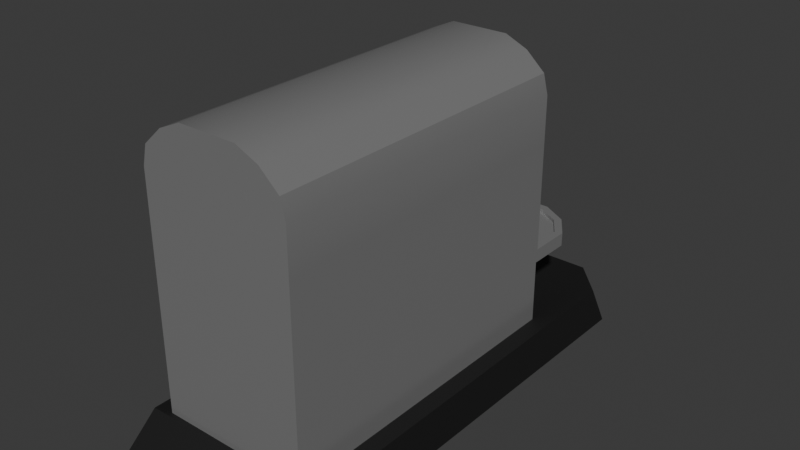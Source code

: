 # Source: CoffeeMachine.blend  (saved by Blender 4.4.30; exported with 4.5.12 LTS)
import bpy
from mathutils import Matrix  # noqa: F401  (used for matrix-valued properties, if any)

bpy.ops.wm.read_factory_settings(use_empty=True)
scene = bpy.context.scene
scene.name = 'Scene'

# ---- collections
col_collection = bpy.data.collections.new('Collection'); scene.collection.children.link(col_collection)

# ---- materials (node trees are filled in below, after node groups)
mat_material = bpy.data.materials.new('Material')
mat_material.alpha_threshold = 0.0
mat_material.roughness = 0.5
mat_material.line_color = (0.0, 0.0, 0.0, 1.0)
mat_material_001 = bpy.data.materials.new('Material.001')

# ---- node groups
ng_smooth_by_angle = bpy.data.node_groups.new('Smooth by Angle', 'GeometryNodeTree')
_s = ng_smooth_by_angle.interface.new_socket(name='Mesh', in_out='OUTPUT', socket_type='NodeSocketGeometry')
_s = ng_smooth_by_angle.interface.new_socket(name='Mesh', in_out='INPUT', socket_type='NodeSocketGeometry')
_s = ng_smooth_by_angle.interface.new_socket(name='Angle', in_out='INPUT', socket_type='NodeSocketFloat')
_s.subtype = 'ANGLE'
_s.default_value = 0.5236
_s.min_value = 0.0
_s.max_value = 3.142
_s.description = 'Maximum face angle for smooth edges'
_s = ng_smooth_by_angle.interface.new_socket(name='Ignore Sharpness', in_out='INPUT', socket_type='NodeSocketBool')
_s.force_non_field = True
ng_smooth_by_angle.description = 'Set the sharpness of mesh edges based on the angle between the neighboring faces'
ng_smooth_by_angle.is_modifier = True
_N = ng_smooth_by_angle.nodes; _L = ng_smooth_by_angle.links
n0 = _N.new('GeometryNodeSetShadeSmooth'); n0.name = 'Set Shade Smooth'; n0.location = (120, -80)
n0.domain = 'EDGE'
n1 = _N.new('GeometryNodeSetShadeSmooth'); n1.name = 'Set Shade Smooth.001'; n1.location = (300, -80)
n2 = _N.new('NodeGroupOutput'); n2.name = 'Group Output'; n2.location = (480, -80)
n3 = _N.new('GeometryNodeInputMeshEdgeAngle'); n3.name = 'Edge Angle'; n3.location = (-440, -240)
n4 = _N.new('NodeGroupInput'); n4.name = 'Group Input'; n4.location = (-80, -80)
n5 = _N.new('GeometryNodeInputEdgeSmooth'); n5.name = 'Is Edge Smooth'; n5.location = (-260, -120)
n6 = _N.new('GeometryNodeInputShadeSmooth'); n6.name = 'Is Shade Smooth'; n6.location = (-440, -397)
n7 = _N.new('FunctionNodeCompare'); n7.name = 'Compare'; n7.location = (-260, -260)
n7.operation = 'LESS_EQUAL'
n7.inputs[6].default_value = (0.0, 0.0, 0.0, 0.0)
n7.inputs[7].default_value = (0.0, 0.0, 0.0, 0.0)
n8 = _N.new('FunctionNodeBooleanMath'); n8.name = 'Boolean Math.001'; n8.location = (-80, -260)
n9 = _N.new('NodeGroupInput'); n9.name = 'Group Input.001'; n9.location = (-440, -329)
n10 = _N.new('NodeGroupInput'); n10.name = 'Group Input.002'; n10.location = (-259, -189)
n11 = _N.new('FunctionNodeBooleanMath'); n11.name = 'Boolean Math'; n11.location = (-80, -149)
n11.operation = 'OR'
n12 = _N.new('FunctionNodeBooleanMath'); n12.name = 'Boolean Math.002'; n12.location = (-260, -380)
n12.operation = 'OR'
n13 = _N.new('NodeGroupInput'); n13.name = 'Group Input.003'; n13.location = (-440, -460)
_L.new(n3.outputs[0], n7.inputs[0])
_L.new(n1.outputs[0], n2.inputs[0])
_L.new(n9.outputs[1], n7.inputs[1])
_L.new(n7.outputs[0], n8.inputs[0])
_L.new(n4.outputs[0], n0.inputs[0])
_L.new(n0.outputs[0], n1.inputs[0])
_L.new(n8.outputs[0], n0.inputs[2])
_L.new(n10.outputs[2], n11.inputs[1])
_L.new(n5.outputs[0], n11.inputs[0])
_L.new(n11.outputs[0], n0.inputs[1])
_L.new(n13.outputs[2], n12.inputs[1])
_L.new(n6.outputs[0], n12.inputs[0])
_L.new(n12.outputs[0], n8.inputs[1])
n2.is_active_output = True

# ---- material node trees
mat_material.use_nodes = True; mat_material.node_tree.nodes.clear()
_N = mat_material.node_tree.nodes; _L = mat_material.node_tree.links
n0 = _N.new('ShaderNodeOutputMaterial'); n0.name = 'Material Output'; n0.location = (300, 300)
n1 = _N.new('ShaderNodeBsdfPrincipled'); n1.name = 'Principled BSDF'; n1.location = (10, 300)
n1.inputs[0].default_value = (0.4337, 0.4337, 0.4337, 1.0)
n1.inputs[1].default_value = 0.5906
n1.inputs[2].default_value = 0.2402
n1.inputs[3].default_value = 1.45
_L.new(n1.outputs[0], n0.inputs[0])
n0.is_active_output = True
mat_material_001.use_nodes = True; mat_material_001.node_tree.nodes.clear()
_N = mat_material_001.node_tree.nodes; _L = mat_material_001.node_tree.links
n0 = _N.new('ShaderNodeBsdfPrincipled'); n0.name = 'Principled BSDF'; n0.location = (10, 300)
n0.inputs[0].default_value = (0.006686, 0.006686, 0.006686, 1.0)
n0.inputs[2].default_value = 0.6102
n1 = _N.new('ShaderNodeOutputMaterial'); n1.name = 'Material Output'; n1.location = (300, 300)
_L.new(n0.outputs[0], n1.inputs[0])
n1.is_active_output = True

# ---- world
world_world = bpy.data.worlds.new('World'); scene.world = world_world
world_world.use_nodes = True; world_world.node_tree.nodes.clear()
_N = world_world.node_tree.nodes; _L = world_world.node_tree.links
n0 = _N.new('ShaderNodeOutputWorld'); n0.name = 'World Output'; n0.location = (300, 300)
n1 = _N.new('ShaderNodeBackground'); n1.name = 'Background'; n1.location = (10, 300)
n1.inputs[0].default_value = (0.05088, 0.05088, 0.05088, 1.0)
_L.new(n1.outputs[0], n0.inputs[0])
n0.is_active_output = True
world_world.color = (0.05088, 0.05088, 0.05088)
world_world.sun_shadow_jitter_overblur = 0.0

# ---- meshes
me_cube = bpy.data.meshes.new('Cube')
me_cube.from_pydata([(0.3626, 0.9628, 0.1396), (0.3953, 1.0, 0.004136), (-0.3626, 0.9628, 0.1396), (-0.3953, 1.0, 0.004136), (0.254, 1.15, 0.004136), (-0.254, 1.15, 0.004136), (0.2329, 1.1, 0.1396), (-0.2329, 1.1, 0.1396), (-0.3953, 0.7205, 0.004136), (-0.3953, -0.7395, 0.004136), (0.2785, 0.6204, 0.1564), (0.2952, -0.6204, 0.1396), (-0.2952, -0.6204, 0.1396), (-0.2785, 0.6204, 0.1564), (0.3953, -0.7395, 0.004136), (0.3953, 0.7205, 0.004136), (0.3626, 0.7065, 0.1396), (0.3626, -0.6387, 0.1396), (-0.3626, -0.6387, 0.1396), (-0.3626, 0.7065, 0.1396), (0.2785, 0.6204, 0.3676), (0.2952, -0.6204, 0.3843), (-0.2952, -0.6204, 0.3843), (-0.2785, 0.6204, 0.3676), (0.2704, 0.6204, 0.4618), (0.2952, -0.6204, 0.437), (-0.2952, -0.6204, 0.437), (-0.2704, 0.6204, 0.4618), (0.2704, 0.6204, 1.033), (0.2952, -0.6204, 1.036), (-0.2952, -0.6204, 1.036), (-0.2704, 0.6204, 1.033), (0.2542, 0.6204, 1.098), (0.2765, -0.6204, 1.112), (-0.2765, -0.6204, 1.112), (-0.2542, 0.6204, 1.098), (0.1879, 0.6204, 1.159), (0.2016, -0.6204, 1.18), (-0.2016, -0.6204, 1.18), (-0.1879, 0.6204, 1.159), (0.1081, 0.6204, 1.194), (0.1134, -0.6204, 1.219), (-0.1134, -0.6204, 1.219), (-0.1081, 0.6204, 1.194), (-0.2952, 0.8074, 0.3843), (0.2952, 0.8074, 0.3843), (-0.2952, 0.8074, 0.437), (0.2952, 0.8074, 0.437), (-0.2307, 0.9026, 0.3843), (0.2307, 0.9026, 0.3843), (-0.2307, 0.9026, 0.437), (0.2307, 0.9026, 0.437), (-0.1276, 0.9614, 0.3843), (0.1276, 0.9614, 0.3843), (-0.1198, 0.9321, 0.437), (0.1198, 0.9321, 0.437), (-0.266, 0.6496, 0.437), (0.266, 0.6496, 0.437), (-0.2952, 0.6204, 1.036), (0.2952, 0.6204, 1.036), (-0.2765, 0.6204, 1.112), (0.2765, 0.6204, 1.112), (-0.2016, 0.6204, 1.18), (0.2016, 0.6204, 1.18), (-0.1134, 0.6204, 1.219), (0.1134, 0.6204, 1.219), (-0.2952, 0.6388, 0.437), (0.2952, 0.6388, 0.437), (-0.2952, 0.6388, 1.036), (0.2952, 0.6388, 1.036), (-0.2765, 0.6388, 1.112), (0.2765, 0.6388, 1.112), (-0.2016, 0.6388, 1.18), (0.2016, 0.6388, 1.18), (-0.1134, 0.6388, 1.219), (0.1134, 0.6388, 1.219), (-0.2704, 0.6388, 0.4618), (0.2704, 0.6388, 0.4618), (-0.2704, 0.6388, 1.033), (0.2704, 0.6388, 1.033), (-0.2542, 0.6388, 1.098), (0.2542, 0.6388, 1.098), (-0.1879, 0.6388, 1.159), (0.1879, 0.6388, 1.159), (-0.1081, 0.6388, 1.194), (0.1081, 0.6388, 1.194), (-0.2952, 0.6204, 0.1396), (0.2952, 0.6204, 0.1396), (-0.2952, 0.6204, 0.3843), (0.2952, 0.6204, 0.3843), (-0.2952, 0.6338, 0.1396), (0.2952, 0.6338, 0.1396), (-0.2952, 0.6338, 0.3843), (0.2952, 0.6338, 0.3843), (-0.2785, 0.6338, 0.1564), (0.2785, 0.6338, 0.1564), (-0.2785, 0.6338, 0.3676), (0.2785, 0.6338, 0.3676), (0.2952, -0.6204, 0.8614), (-0.2952, -0.6204, 0.8614), (-0.2952, 0.6204, 0.8614), (0.2952, 0.6204, 0.8614), (-0.2704, 0.6204, 0.8674), (0.2704, 0.6204, 0.8674), (-0.2952, 0.6388, 0.8614), (0.2952, 0.6388, 0.8614), (-0.2704, 0.6388, 0.8674), (0.2704, 0.6388, 0.8674), (-0.2952, 0.6204, 0.437), (0.2952, 0.6204, 0.437), (-0.266, 0.7984, 0.437), (0.266, 0.7984, 0.437), (-0.2104, 0.8805, 0.437), (0.2104, 0.8805, 0.437), (-0.1276, 0.9614, 0.437), (0.1276, 0.9614, 0.437), (-0.266, 0.7984, 0.4236), (0.266, 0.7984, 0.4236), (-0.2104, 0.8805, 0.4236), (0.2104, 0.8805, 0.4236), (-0.266, 0.6496, 0.4236), (0.266, 0.6496, 0.4236), (-0.1198, 0.9321, 0.4236), (0.1198, 0.9321, 0.4236)], [], [(8, 19, 2, 3), (5, 7, 6, 4), (0, 1, 4, 6), (3, 2, 7, 5), (1, 3, 5, 4), (2, 0, 6, 7), (1, 0, 16, 15), (15, 16, 17, 14), (3, 1, 15, 8), (8, 15, 14, 9), (9, 18, 19, 8), (0, 2, 19, 16), (12, 11, 21, 22), (87, 11, 17, 16), (12, 86, 19, 18), (86, 87, 16, 19), (11, 12, 18, 17), (88, 108, 46, 44), (86, 12, 22, 88), (10, 13, 23, 20), (11, 87, 89, 21), (99, 98, 29, 30), (21, 89, 109, 25), (22, 21, 25, 26), (88, 22, 26, 108), (58, 30, 34, 60), (100, 99, 30, 58), (103, 102, 31, 28), (98, 101, 59, 29), (32, 35, 39, 36), (28, 31, 35, 32), (29, 59, 61, 33), (30, 29, 33, 34), (38, 37, 41, 42), (33, 61, 63, 37), (34, 33, 37, 38), (60, 34, 38, 62), (65, 64, 42, 41), (62, 38, 42, 64), (36, 39, 43, 40), (37, 63, 65, 41), (44, 46, 50, 48), (54, 112, 118, 122), (89, 88, 44, 45), (109, 89, 45, 47), (48, 50, 114, 52), (45, 44, 48, 49), (47, 45, 49, 51), (110, 56, 120, 116), (53, 52, 114, 115), (49, 48, 52, 53), (51, 49, 53, 115), (112, 110, 116, 118), (14, 17, 18, 9), (100, 58, 68, 104), (36, 40, 85, 83), (58, 60, 70, 68), (102, 27, 76, 106), (60, 62, 72, 70), (43, 39, 82, 84), (27, 24, 77, 76), (64, 65, 75, 74), (40, 43, 84, 85), (32, 36, 83, 81), (76, 77, 67, 66), (106, 76, 66, 104), (107, 79, 69, 105), (80, 78, 68, 70), (79, 81, 71, 69), (82, 80, 70, 72), (81, 83, 73, 71), (85, 84, 74, 75), (84, 82, 72, 74), (83, 85, 75, 73), (63, 61, 71, 73), (103, 28, 79, 107), (61, 59, 69, 71), (101, 109, 67, 105), (35, 31, 78, 80), (62, 64, 74, 72), (28, 32, 81, 79), (109, 108, 66, 67), (65, 63, 73, 75), (39, 35, 80, 82), (13, 10, 95, 94), (88, 89, 93, 92), (23, 13, 94, 96), (86, 88, 92, 90), (94, 95, 91, 90), (97, 96, 92, 93), (96, 94, 90, 92), (95, 97, 93, 91), (89, 87, 91, 93), (87, 86, 90, 91), (10, 20, 97, 95), (20, 23, 96, 97), (59, 101, 105, 69), (24, 103, 107, 77), (77, 107, 105, 67), (78, 106, 104, 68), (31, 102, 106, 78), (108, 100, 104, 66), (25, 109, 101, 98), (24, 27, 102, 103), (108, 26, 99, 100), (26, 25, 98, 99), (57, 56, 108, 109), (56, 110, 46, 108), (111, 57, 109, 47), (110, 112, 50, 46), (113, 111, 47, 51), (54, 55, 115, 114), (112, 54, 114, 50), (55, 113, 51, 115), (120, 121, 117, 116), (116, 117, 119, 118), (118, 119, 123, 122), (111, 113, 119, 117), (57, 111, 117, 121), (56, 57, 121, 120), (113, 55, 123, 119), (55, 54, 122, 123)])
me_cube.polygons.foreach_set('use_smooth', [True] * 122)
me_cube.polygons.foreach_set('material_index', [1, 1, 1, 1, 1, 1, 1, 1, 1, 1, 1, 1, 0, 1, 1, 1, 1, 0, 0, 0, 0, 0, 0, 0, 0, 0, 0, 0, 0, 0, 0, 0, 0, 0, 0, 0, 0, 0, 0, 0, 0, 0, 0, 0, 0, 0, 0, 0, 0, 0, 0, 0, 0, 1, 0, 0, 0, 0, 0, 0, 0, 0, 0, 0, 0, 0, 0, 0, 0, 0, 0, 0, 0, 0, 0, 0, 0, 0, 0, 0, 0, 0, 0, 0, 0, 0, 0, 0, 0, 0, 0, 0, 0, 1, 0, 0, 0, 0, 0, 0, 0, 0, 0, 1, 0, 0, 0, 0, 0, 0, 0, 0, 0, 0, 0, 0, 0, 0, 0, 0, 0, 0])
_uv = me_cube.uv_layers.new(name='UVMap')
_uv.uv.foreach_set('vector', [0.375, 0.1667, 0.625, 0.1667, 0.625, 0.25, 0.375, 0.25, 0.375, 0.25, 0.625, 0.25, 0.625, 0.5, 0.375, 0.5, 0.625, 0.5, 0.375, 0.5, 0.375, 0.5, 0.625, 0.5, 0.375, 0.25, 0.625, 0.25, 0.625, 0.25, 0.375, 0.25, 0.375, 0.5, 0.125, 0.5, 0.125, 0.5, 0.375, 0.5, 0.875, 0.5, 0.625, 0.5, 0.625, 0.5, 0.875, 0.5, 0.375, 0.5, 0.625, 0.5, 0.625, 0.5833, 0.375, 0.5833, 0.375, 0.5833, 0.625, 0.5833, 0.625, 0.6667, 0.375, 0.6667, 0.125, 0.5, 0.375, 0.5, 0.375, 0.5833, 0.125, 0.5833, 0.125, 0.5833, 0.375, 0.5833, 0.375, 0.6667, 0.125, 0.6667, 0.375, 0.08333, 0.625, 0.08333, 0.625, 0.1667, 0.375, 0.1667, 0.625, 0.5, 0.875, 0.5, 0.875, 0.5833, 0.625, 0.5833, 0.8433, 0.6609, 0.6567, 0.6609, 0.6567, 0.6609, 0.8433, 0.6609, 0.6567, 0.5891, 0.6567, 0.6609, 0.625, 0.6667, 0.625, 0.5833, 0.8433, 0.6609, 0.8433, 0.5891, 0.875, 0.5833, 0.875, 0.6667, 0.8433, 0.5891, 0.6567, 0.5891, 0.625, 0.5833, 0.875, 0.5833, 0.6567, 0.6609, 0.8433, 0.6609, 0.875, 0.6667, 0.625, 0.6667, 0.8433, 0.5891, 0.8433, 0.5891, 0.8433, 0.5891, 0.8433, 0.5891, 0.8433, 0.5891, 0.8433, 0.6609, 0.8433, 0.6609, 0.8433, 0.5891, 0.6619, 0.5891, 0.8381, 0.5891, 0.8381, 0.5891, 0.6619, 0.5891, 0.6567, 0.6609, 0.6567, 0.5891, 0.6567, 0.5891, 0.6567, 0.6609, 0.8433, 0.6609, 0.6567, 0.6609, 0.6567, 0.6609, 0.8433, 0.6609, 0.6567, 0.6609, 0.6567, 0.5891, 0.6567, 0.5891, 0.6567, 0.6609, 0.8433, 0.6609, 0.6567, 0.6609, 0.6567, 0.6609, 0.8433, 0.6609, 0.8433, 0.5891, 0.8433, 0.6609, 0.8433, 0.6609, 0.8433, 0.5891, 0.8433, 0.5891, 0.8433, 0.6609, 0.8433, 0.6609, 0.8433, 0.5891, 0.8433, 0.5891, 0.8433, 0.6609, 0.8433, 0.6609, 0.8433, 0.5891, 0.6646, 0.5891, 0.8354, 0.5891, 0.8353, 0.5891, 0.6647, 0.5891, 0.6567, 0.6609, 0.6567, 0.5891, 0.6567, 0.5891, 0.6567, 0.6609, 0.6684, 0.5891, 0.8316, 0.5891, 0.8184, 0.5891, 0.6816, 0.5891, 0.6647, 0.5891, 0.8353, 0.5891, 0.8316, 0.5891, 0.6684, 0.5891, 0.6567, 0.6609, 0.6567, 0.5891, 0.6567, 0.5891, 0.6567, 0.6609, 0.8433, 0.6609, 0.6567, 0.6609, 0.6567, 0.6609, 0.8433, 0.6609, 0.8433, 0.6609, 0.6567, 0.6609, 0.6567, 0.6609, 0.8433, 0.6609, 0.6567, 0.6609, 0.6567, 0.5891, 0.6567, 0.5891, 0.6567, 0.6609, 0.8433, 0.6609, 0.6567, 0.6609, 0.6567, 0.6609, 0.8433, 0.6609, 0.8433, 0.5891, 0.8433, 0.6609, 0.8433, 0.6609, 0.8433, 0.5891, 0.6567, 0.5891, 0.8433, 0.5891, 0.8433, 0.6609, 0.6567, 0.6609, 0.8433, 0.5891, 0.8433, 0.6609, 0.8433, 0.6609, 0.8433, 0.5891, 0.6816, 0.5891, 0.8184, 0.5891, 0.8131, 0.5891, 0.6869, 0.5891, 0.6567, 0.6609, 0.6567, 0.5891, 0.6567, 0.5891, 0.6567, 0.6609, 0.8433, 0.5891, 0.8433, 0.5891, 0.8433, 0.5891, 0.8433, 0.5891, 0.8167, 0.5891, 0.8223, 0.5891, 0.8223, 0.5891, 0.8167, 0.5891, 0.6567, 0.5891, 0.8433, 0.5891, 0.8433, 0.5891, 0.6567, 0.5891, 0.6567, 0.5891, 0.6567, 0.5891, 0.6567, 0.5891, 0.6567, 0.5891, 0.8433, 0.5891, 0.8433, 0.5891, 0.8433, 0.5891, 0.8433, 0.5891, 0.6567, 0.5891, 0.8433, 0.5891, 0.8433, 0.5891, 0.6567, 0.5891, 0.6567, 0.5891, 0.6567, 0.5891, 0.6567, 0.5891, 0.6567, 0.5891, 0.8325, 0.5891, 0.8341, 0.5891, 0.8341, 0.5891, 0.8325, 0.5891, 0.6567, 0.5891, 0.8433, 0.5891, 0.8433, 0.5891, 0.6567, 0.5891, 0.6567, 0.5891, 0.8433, 0.5891, 0.8433, 0.5891, 0.6567, 0.5891, 0.6567, 0.5891, 0.6567, 0.5891, 0.6567, 0.5891, 0.6567, 0.5891, 0.8223, 0.5891, 0.8325, 0.5891, 0.8325, 0.5891, 0.8223, 0.5891, 0.375, 0.6667, 0.625, 0.6667, 0.625, 0.08333, 0.125, 0.6667, 0.8433, 0.5891, 0.8433, 0.5891, 0.8433, 0.5891, 0.8433, 0.5891, 0.6816, 0.5891, 0.6869, 0.5891, 0.6869, 0.5891, 0.6816, 0.5891, 0.8433, 0.5891, 0.8433, 0.5891, 0.8433, 0.5891, 0.8433, 0.5891, 0.8354, 0.5891, 0.8355, 0.5891, 0.8355, 0.5891, 0.8354, 0.5891, 0.8433, 0.5891, 0.8433, 0.5891, 0.8433, 0.5891, 0.8433, 0.5891, 0.8131, 0.5891, 0.8184, 0.5891, 0.8184, 0.5891, 0.8131, 0.5891, 0.8355, 0.5891, 0.6645, 0.5891, 0.6645, 0.5891, 0.8355, 0.5891, 0.8433, 0.5891, 0.6567, 0.5891, 0.6567, 0.5891, 0.8433, 0.5891, 0.6869, 0.5891, 0.8131, 0.5891, 0.8131, 0.5891, 0.6869, 0.5891, 0.6684, 0.5891, 0.6816, 0.5891, 0.6816, 0.5891, 0.6684, 0.5891, 0.8355, 0.5891, 0.6645, 0.5891, 0.6567, 0.5891, 0.8433, 0.5891, 0.8354, 0.5891, 0.8355, 0.5891, 0.8433, 0.5891, 0.8433, 0.5891, 0.6646, 0.5891, 0.6647, 0.5891, 0.6567, 0.5891, 0.6567, 0.5891, 0.8316, 0.5891, 0.8353, 0.5891, 0.8433, 0.5891, 0.8433, 0.5891, 0.6647, 0.5891, 0.6684, 0.5891, 0.6567, 0.5891, 0.6567, 0.5891, 0.8184, 0.5891, 0.8316, 0.5891, 0.8433, 0.5891, 0.8433, 0.5891, 0.6684, 0.5891, 0.6816, 0.5891, 0.6567, 0.5891, 0.6567, 0.5891, 0.6869, 0.5891, 0.8131, 0.5891, 0.8433, 0.5891, 0.6567, 0.5891, 0.8131, 0.5891, 0.8184, 0.5891, 0.8433, 0.5891, 0.8433, 0.5891, 0.6816, 0.5891, 0.6869, 0.5891, 0.6567, 0.5891, 0.6567, 0.5891, 0.6567, 0.5891, 0.6567, 0.5891, 0.6567, 0.5891, 0.6567, 0.5891, 0.6646, 0.5891, 0.6647, 0.5891, 0.6647, 0.5891, 0.6646, 0.5891, 0.6567, 0.5891, 0.6567, 0.5891, 0.6567, 0.5891, 0.6567, 0.5891, 0.6567, 0.5891, 0.6567, 0.5891, 0.6567, 0.5891, 0.6567, 0.5891, 0.8316, 0.5891, 0.8353, 0.5891, 0.8353, 0.5891, 0.8316, 0.5891, 0.8433, 0.5891, 0.8433, 0.5891, 0.8433, 0.5891, 0.8433, 0.5891, 0.6647, 0.5891, 0.6684, 0.5891, 0.6684, 0.5891, 0.6647, 0.5891, 0.6567, 0.5891, 0.8433, 0.5891, 0.8433, 0.5891, 0.6567, 0.5891, 0.6567, 0.5891, 0.6567, 0.5891, 0.6567, 0.5891, 0.6567, 0.5891, 0.8184, 0.5891, 0.8316, 0.5891, 0.8316, 0.5891, 0.8184, 0.5891, 0.8381, 0.5891, 0.6619, 0.5891, 0.6619, 0.5891, 0.8381, 0.5891, 0.8433, 0.5891, 0.6567, 0.5891, 0.6567, 0.5891, 0.8433, 0.5891, 0.8381, 0.5891, 0.8381, 0.5891, 0.8381, 0.5891, 0.8381, 0.5891, 0.8433, 0.5891, 0.8433, 0.5891, 0.8433, 0.5891, 0.8433, 0.5891, 0.8381, 0.5891, 0.6619, 0.5891, 0.6567, 0.5891, 0.8433, 0.5891, 0.6619, 0.5891, 0.8381, 0.5891, 0.8433, 0.5891, 0.6567, 0.5891, 0.8381, 0.5891, 0.8381, 0.5891, 0.8433, 0.5891, 0.8433, 0.5891, 0.6619, 0.5891, 0.6619, 0.5891, 0.6567, 0.5891, 0.6567, 0.5891, 0.6567, 0.5891, 0.6567, 0.5891, 0.6567, 0.5891, 0.6567, 0.5891, 0.6567, 0.5891, 0.8433, 0.5891, 0.8433, 0.5891, 0.6567, 0.5891, 0.6619, 0.5891, 0.6619, 0.5891, 0.6619, 0.5891, 0.6619, 0.5891, 0.6619, 0.5891, 0.8381, 0.5891, 0.8381, 0.5891, 0.6619, 0.5891, 0.6567, 0.5891, 0.6567, 0.5891, 0.6567, 0.5891, 0.6567, 0.5891, 0.6645, 0.5891, 0.6646, 0.5891, 0.6646, 0.5891, 0.6645, 0.5891, 0.6645, 0.5891, 0.6646, 0.5891, 0.6567, 0.5891, 0.6567, 0.5891, 0.8353, 0.5891, 0.8354, 0.5891, 0.8433, 0.5891, 0.8433, 0.5891, 0.8353, 0.5891, 0.8354, 0.5891, 0.8354, 0.5891, 0.8353, 0.5891, 0.8433, 0.5891, 0.8433, 0.5891, 0.8433, 0.5891, 0.8433, 0.5891, 0.6567, 0.6609, 0.6567, 0.5891, 0.6567, 0.5891, 0.6567, 0.6609, 0.6645, 0.5891, 0.8355, 0.5891, 0.8354, 0.5891, 0.6646, 0.5891, 0.8433, 0.5891, 0.8433, 0.6609, 0.8433, 0.6609, 0.8433, 0.5891, 0.8433, 0.6609, 0.6567, 0.6609, 0.6567, 0.6609, 0.8433, 0.6609, 0.6659, 0.5891, 0.8341, 0.5891, 0.8433, 0.5891, 0.6567, 0.5891, 0.8341, 0.5891, 0.8325, 0.5891, 0.8433, 0.5891, 0.8433, 0.5891, 0.6675, 0.5891, 0.6659, 0.5891, 0.6567, 0.5891, 0.6567, 0.5891, 0.8325, 0.5891, 0.8223, 0.5891, 0.8433, 0.5891, 0.8433, 0.5891, 0.6777, 0.5891, 0.6675, 0.5891, 0.6567, 0.5891, 0.6567, 0.5891, 0.8167, 0.5891, 0.6833, 0.5891, 0.6567, 0.5891, 0.8433, 0.5891, 0.8223, 0.5891, 0.8167, 0.5891, 0.8433, 0.5891, 0.8433, 0.5891, 0.6833, 0.5891, 0.6777, 0.5891, 0.6567, 0.5891, 0.6567, 0.5891, 0.8341, 0.5891, 0.6659, 0.5891, 0.6675, 0.5891, 0.8325, 0.5891, 0.8325, 0.5891, 0.6675, 0.5891, 0.6777, 0.5891, 0.8223, 0.5891, 0.8223, 0.5891, 0.6777, 0.5891, 0.6833, 0.5891, 0.8167, 0.5891, 0.6675, 0.5891, 0.6777, 0.5891, 0.6777, 0.5891, 0.6675, 0.5891, 0.6659, 0.5891, 0.6675, 0.5891, 0.6675, 0.5891, 0.6659, 0.5891, 0.8341, 0.5891, 0.6659, 0.5891, 0.6659, 0.5891, 0.8341, 0.5891, 0.6777, 0.5891, 0.6833, 0.5891, 0.6833, 0.5891, 0.6777, 0.5891, 0.6833, 0.5891, 0.8167, 0.5891, 0.8167, 0.5891, 0.6833, 0.5891])
me_cube.materials.append(mat_material)
me_cube.materials.append(mat_material_001)
me_cube.use_mirror_vertex_groups = False
me_cube.update()
me_cylinder = bpy.data.meshes.new('Cylinder')
me_cylinder.from_pydata([(7.032e-11, 0.642, 0.979), (7.032e-11, 0.6067, 1.145), (0.01243, 0.642, 0.9765), (0.07584, 0.6067, 1.13), (0.02297, 0.642, 0.9695), (0.1401, 0.6067, 1.087), (0.03001, 0.642, 0.9589), (0.1831, 0.6067, 1.022), (0.03248, 0.642, 0.9465), (0.1982, 0.6067, 0.9465), (0.03001, 0.642, 0.9341), (0.1831, 0.6067, 0.8707), (0.02297, 0.642, 0.9235), (0.1401, 0.6067, 0.8064), (0.01243, 0.642, 0.9165), (0.07584, 0.6067, 0.7634), (7.032e-11, 0.642, 0.914), (7.032e-11, 0.6067, 0.7483), (-0.01243, 0.642, 0.9165), (-0.07584, 0.6067, 0.7634), (-0.02297, 0.642, 0.9235), (-0.1401, 0.6067, 0.8064), (-0.03001, 0.642, 0.9341), (-0.1831, 0.6067, 0.8707), (-0.03248, 0.642, 0.9465), (-0.1982, 0.6067, 0.9465), (-0.03001, 0.642, 0.9589), (-0.1831, 0.6067, 1.022), (-0.02297, 0.642, 0.9695), (-0.1401, 0.6067, 1.087), (-0.01243, 0.642, 0.9765), (-0.07584, 0.6067, 1.13), (7.032e-11, 0.642, 1.145), (0.07584, 0.642, 1.13), (0.1401, 0.642, 1.087), (0.1831, 0.642, 1.022), (0.1982, 0.642, 0.9465), (0.1831, 0.642, 0.8707), (0.1401, 0.642, 0.8064), (0.07584, 0.642, 0.7634), (7.032e-11, 0.642, 0.7483), (-0.07584, 0.642, 0.7634), (-0.1401, 0.642, 0.8064), (-0.1831, 0.642, 0.8707), (-0.1982, 0.642, 0.9465), (-0.1831, 0.642, 1.022), (-0.1401, 0.642, 1.087), (-0.07584, 0.642, 1.13), (-1.527e-09, 0.6843, 0.979), (0.01243, 0.6843, 0.9765), (0.02297, 0.6843, 0.9695), (0.03001, 0.6843, 0.9589), (0.03248, 0.6843, 0.9465), (0.03001, 0.6843, 0.9341), (0.02297, 0.6843, 0.9235), (0.01243, 0.6843, 0.9165), (-1.527e-09, 0.6843, 0.914), (-0.01243, 0.6843, 0.9165), (-0.02297, 0.6843, 0.9235), (-0.03001, 0.6843, 0.9341), (-0.03248, 0.6843, 0.9465), (-0.03001, 0.6843, 0.9589), (-0.02297, 0.6843, 0.9695), (-0.01243, 0.6843, 0.9765), (-9.38e-09, 0.7753, 0.923), (0.01243, 0.773, 0.922), (0.02297, 0.7666, 0.9191), (0.03001, 0.7571, 0.9146), (0.03248, 0.7458, 0.9094), (0.03001, 0.7345, 0.9042), (0.02297, 0.7249, 0.8998), (0.01243, 0.7185, 0.8968), (-9.38e-09, 0.7163, 0.8958), (-0.01243, 0.7185, 0.8968), (-0.02297, 0.7249, 0.8998), (-0.03001, 0.7345, 0.9042), (-0.03248, 0.7458, 0.9094), (-0.03001, 0.7571, 0.9146), (-0.02297, 0.7666, 0.9191), (-0.01243, 0.773, 0.922), (-1.596e-08, 0.7779, 0.859), (0.01171, 0.7756, 0.8589), (0.02164, 0.769, 0.8588), (0.02827, 0.759, 0.8586), (0.0306, 0.7473, 0.8583), (0.02827, 0.7356, 0.8581), (0.02164, 0.7257, 0.8579), (0.01171, 0.7191, 0.8578), (-1.596e-08, 0.7167, 0.8577), (-0.01171, 0.7191, 0.8578), (-0.02164, 0.7257, 0.8579), (-0.02827, 0.7356, 0.8581), (-0.0306, 0.7473, 0.8583), (-0.02827, 0.759, 0.8586), (-0.02164, 0.769, 0.8588), (-0.01171, 0.7756, 0.8589), (0.03429, 0.7231, 0.9368), (0.03168, 0.7291, 0.9461), (-0.03429, 0.7231, 0.9368), (-0.03168, 0.7172, 0.9275), (0.03168, 0.7172, 0.9275), (-0.03168, 0.7291, 0.9461), (0.02424, 0.7121, 0.9196), (-0.02424, 0.7341, 0.954), (0.01312, 0.7088, 0.9143), (-0.01312, 0.7375, 0.9593), (-5.407e-09, 0.7076, 0.9125), (0.01312, 0.7375, 0.9593), (-5.407e-09, 0.7387, 0.9611), (-0.01312, 0.7088, 0.9143), (0.02424, 0.7341, 0.954), (-0.02424, 0.7121, 0.9196), (-9.06e-09, 0.7732, 0.81), (0.009537, 0.7713, 0.81), (0.01762, 0.7659, 0.8098), (0.02302, 0.7579, 0.8097), (0.02492, 0.7483, 0.8095), (0.02302, 0.7388, 0.8093), (0.01762, 0.7307, 0.8091), (0.009537, 0.7253, 0.809), (-3.732e-08, 0.7234, 0.809), (-0.009537, 0.7253, 0.809), (-0.01762, 0.7307, 0.8091), (-0.02302, 0.7388, 0.8093), (-0.02492, 0.7483, 0.8095), (-0.02302, 0.7579, 0.8097), (-0.01762, 0.7659, 0.8098), (-0.009537, 0.7713, 0.81), (-2.321e-08, 0.7789, 0.8101), (0.01171, 0.7766, 0.8101), (0.02164, 0.77, 0.8099), (0.02827, 0.76, 0.8097), (0.0306, 0.7483, 0.8095), (0.02827, 0.7366, 0.8092), (0.02164, 0.7267, 0.809), (0.01171, 0.7201, 0.8089), (-2.321e-08, 0.7177, 0.8089), (-0.01171, 0.7201, 0.8089), (-0.02164, 0.7267, 0.809), (-0.02827, 0.7366, 0.8092), (-0.0306, 0.7483, 0.8095), (-0.02827, 0.76, 0.8097), (-0.02164, 0.77, 0.8099), (-0.01171, 0.7766, 0.8101), (2.843e-08, 0.7617, 0.8221), (0.005222, 0.7607, 0.8221), (0.009648, 0.7577, 0.822), (0.01261, 0.7533, 0.822), (0.01364, 0.7481, 0.8218), (0.01261, 0.7428, 0.8217), (0.009648, 0.7384, 0.8216), (0.005222, 0.7355, 0.8216), (-6.236e-08, 0.7344, 0.8216), (-0.005222, 0.7355, 0.8216), (-0.009648, 0.7384, 0.8216), (-0.01261, 0.7428, 0.8217), (-0.01364, 0.7481, 0.8218), (-0.01261, 0.7533, 0.822), (-0.009648, 0.7577, 0.822), (-0.005222, 0.7607, 0.8221), (-3.004e-09, 0.773, 0.8224), (0.009537, 0.7711, 0.8223), (0.01762, 0.7657, 0.8222), (0.02302, 0.7576, 0.822), (0.02492, 0.7481, 0.8218), (0.02302, 0.7385, 0.8216), (0.01762, 0.7304, 0.8215), (0.009537, 0.725, 0.8214), (-3.127e-08, 0.7231, 0.8213), (-0.009537, 0.725, 0.8214), (-0.01762, 0.7304, 0.8215), (-0.02302, 0.7385, 0.8216), (-0.02492, 0.7481, 0.8218), (-0.02302, 0.7576, 0.822), (-0.01762, 0.7657, 0.8222), (-0.009537, 0.7711, 0.8223), (5.453e-08, 0.7598, 0.7975), (0.004318, 0.759, 0.7975), (0.007978, 0.7565, 0.7974), (0.01042, 0.7529, 0.7973), (0.01128, 0.7486, 0.7972), (0.01042, 0.7443, 0.7972), (0.007978, 0.7406, 0.7971), (0.004318, 0.7381, 0.797), (-4.118e-08, 0.7373, 0.797), (-0.004318, 0.7381, 0.797), (-0.007978, 0.7406, 0.7971), (-0.01042, 0.7443, 0.7972), (-0.01128, 0.7486, 0.7972), (-0.01042, 0.7529, 0.7973), (-0.007978, 0.7565, 0.7974), (-0.004318, 0.759, 0.7975), (5.859e-08, 0.7622, 0.7975), (0.005222, 0.7612, 0.7975), (0.009648, 0.7582, 0.7974), (0.01261, 0.7538, 0.7973), (0.01364, 0.7486, 0.7972), (0.01261, 0.7433, 0.7971), (0.009648, 0.7389, 0.797), (0.005222, 0.736, 0.797), (-3.221e-08, 0.7349, 0.797), (-0.005222, 0.736, 0.797), (-0.009648, 0.7389, 0.797), (-0.01261, 0.7433, 0.7971), (-0.01364, 0.7486, 0.7972), (-0.01261, 0.7538, 0.7973), (-0.009648, 0.7582, 0.7974), (-0.005222, 0.7612, 0.7975), (9.241e-08, 0.7595, 0.8156), (0.004318, 0.7586, 0.8156), (0.007978, 0.7562, 0.8155), (0.01042, 0.7525, 0.8154), (0.01128, 0.7482, 0.8154), (0.01042, 0.7439, 0.8153), (0.007978, 0.7402, 0.8152), (0.004318, 0.7378, 0.8151), (-3.3e-09, 0.7369, 0.8151), (-0.004318, 0.7378, 0.8151), (-0.007978, 0.7402, 0.8152), (-0.01042, 0.7439, 0.8153), (-0.01128, 0.7482, 0.8154), (-0.01042, 0.7525, 0.8154), (-0.007978, 0.7562, 0.8155), (-0.004318, 0.7586, 0.8156), (0.06727, 0.642, 1.109), (7.032e-11, 0.642, 1.122), (0.1243, 0.642, 1.071), (0.1624, 0.642, 1.014), (0.1758, 0.642, 0.9465), (0.1624, 0.642, 0.8792), (0.1243, 0.642, 0.8222), (0.06727, 0.642, 0.7841), (7.032e-11, 0.642, 0.7707), (-0.06727, 0.642, 0.7841), (-0.1243, 0.642, 0.8222), (-0.1624, 0.642, 0.8792), (-0.1758, 0.642, 0.9465), (-0.1624, 0.642, 1.014), (-0.1243, 0.642, 1.071), (-0.06727, 0.642, 1.109)], [], [(32, 1, 3, 33), (33, 3, 5, 34), (34, 5, 7, 35), (35, 7, 9, 36), (36, 9, 11, 37), (37, 11, 13, 38), (38, 13, 15, 39), (39, 15, 17, 40), (40, 17, 19, 41), (41, 19, 21, 42), (42, 21, 23, 43), (43, 23, 25, 44), (44, 25, 27, 45), (45, 27, 29, 46), (3, 1, 31, 29, 27, 25, 23, 21, 19, 17, 15, 13, 11, 9, 7, 5), (46, 29, 31, 47), (47, 31, 1, 32), (26, 28, 62, 61), (224, 225, 32, 33), (226, 224, 33, 34), (227, 226, 34, 35), (228, 227, 35, 36), (229, 228, 36, 37), (230, 229, 37, 38), (231, 230, 38, 39), (232, 231, 39, 40), (233, 232, 40, 41), (234, 233, 41, 42), (235, 234, 42, 43), (236, 235, 43, 44), (237, 236, 44, 45), (238, 237, 45, 46), (239, 238, 46, 47), (225, 239, 47, 32), (97, 96, 68, 67), (12, 14, 55, 54), (28, 30, 63, 62), (14, 16, 56, 55), (0, 2, 49, 48), (30, 0, 48, 63), (16, 18, 57, 56), (2, 4, 50, 49), (18, 20, 58, 57), (4, 6, 51, 50), (20, 22, 59, 58), (6, 8, 52, 51), (22, 24, 60, 59), (8, 10, 53, 52), (24, 26, 61, 60), (10, 12, 54, 53), (77, 78, 94, 93), (99, 98, 76, 75), (96, 100, 69, 68), (98, 101, 77, 76), (100, 102, 70, 69), (101, 103, 78, 77), (102, 104, 71, 70), (103, 105, 79, 78), (104, 106, 72, 71), (108, 107, 65, 64), (105, 108, 64, 79), (106, 109, 73, 72), (107, 110, 66, 65), (109, 111, 74, 73), (110, 97, 67, 66), (111, 99, 75, 74), (86, 87, 135, 134), (70, 71, 87, 86), (78, 79, 95, 94), (71, 72, 88, 87), (64, 65, 81, 80), (79, 64, 80, 95), (72, 73, 89, 88), (65, 66, 82, 81), (73, 74, 90, 89), (66, 67, 83, 82), (74, 75, 91, 90), (67, 68, 84, 83), (75, 76, 92, 91), (68, 69, 85, 84), (76, 77, 93, 92), (69, 70, 86, 85), (58, 59, 99, 111), (50, 51, 97, 110), (57, 58, 111, 109), (49, 50, 110, 107), (56, 57, 109, 106), (63, 48, 108, 105), (48, 49, 107, 108), (55, 56, 106, 104), (62, 63, 105, 103), (54, 55, 104, 102), (61, 62, 103, 101), (53, 54, 102, 100), (60, 61, 101, 98), (52, 53, 100, 96), (59, 60, 98, 99), (51, 52, 96, 97), (117, 118, 166, 165), (94, 95, 143, 142), (87, 88, 136, 135), (80, 81, 129, 128), (95, 80, 128, 143), (88, 89, 137, 136), (81, 82, 130, 129), (89, 90, 138, 137), (82, 83, 131, 130), (90, 91, 139, 138), (83, 84, 132, 131), (91, 92, 140, 139), (84, 85, 133, 132), (92, 93, 141, 140), (85, 86, 134, 133), (93, 94, 142, 141), (113, 112, 128, 129), (114, 113, 129, 130), (115, 114, 130, 131), (116, 115, 131, 132), (117, 116, 132, 133), (118, 117, 133, 134), (119, 118, 134, 135), (120, 119, 135, 136), (121, 120, 136, 137), (122, 121, 137, 138), (123, 122, 138, 139), (124, 123, 139, 140), (125, 124, 140, 141), (126, 125, 141, 142), (127, 126, 142, 143), (112, 127, 143, 128), (147, 148, 196, 195), (125, 126, 174, 173), (118, 119, 167, 166), (126, 127, 175, 174), (119, 120, 168, 167), (112, 113, 161, 160), (127, 112, 160, 175), (120, 121, 169, 168), (113, 114, 162, 161), (121, 122, 170, 169), (114, 115, 163, 162), (122, 123, 171, 170), (115, 116, 164, 163), (123, 124, 172, 171), (116, 117, 165, 164), (124, 125, 173, 172), (145, 144, 160, 161), (146, 145, 161, 162), (147, 146, 162, 163), (148, 147, 163, 164), (149, 148, 164, 165), (150, 149, 165, 166), (151, 150, 166, 167), (152, 151, 167, 168), (153, 152, 168, 169), (154, 153, 169, 170), (155, 154, 170, 171), (156, 155, 171, 172), (157, 156, 172, 173), (158, 157, 173, 174), (159, 158, 174, 175), (144, 159, 175, 160), (189, 190, 222, 221), (155, 156, 204, 203), (148, 149, 197, 196), (156, 157, 205, 204), (149, 150, 198, 197), (157, 158, 206, 205), (150, 151, 199, 198), (158, 159, 207, 206), (151, 152, 200, 199), (144, 145, 193, 192), (159, 144, 192, 207), (152, 153, 201, 200), (145, 146, 194, 193), (153, 154, 202, 201), (146, 147, 195, 194), (154, 155, 203, 202), (177, 176, 192, 193), (178, 177, 193, 194), (179, 178, 194, 195), (180, 179, 195, 196), (181, 180, 196, 197), (182, 181, 197, 198), (183, 182, 198, 199), (184, 183, 199, 200), (185, 184, 200, 201), (186, 185, 201, 202), (187, 186, 202, 203), (188, 187, 203, 204), (189, 188, 204, 205), (190, 189, 205, 206), (191, 190, 206, 207), (176, 191, 207, 192), (208, 209, 210, 211, 212, 213, 214, 215, 216, 217, 218, 219, 220, 221, 222, 223), (182, 183, 215, 214), (190, 191, 223, 222), (183, 184, 216, 215), (176, 177, 209, 208), (191, 176, 208, 223), (184, 185, 217, 216), (177, 178, 210, 209), (185, 186, 218, 217), (178, 179, 211, 210), (186, 187, 219, 218), (179, 180, 212, 211), (187, 188, 220, 219), (180, 181, 213, 212), (188, 189, 221, 220), (181, 182, 214, 213), (0, 30, 239, 225), (30, 28, 238, 239), (28, 26, 237, 238), (26, 24, 236, 237), (24, 22, 235, 236), (22, 20, 234, 235), (20, 18, 233, 234), (18, 16, 232, 233), (16, 14, 231, 232), (14, 12, 230, 231), (12, 10, 229, 230), (10, 8, 228, 229), (8, 6, 227, 228), (6, 4, 226, 227), (4, 2, 224, 226), (2, 0, 225, 224)])
me_cylinder.polygons.foreach_set('use_smooth', [True] * 226)
me_cylinder.polygons.foreach_set('material_index', [1, 1, 1, 1, 1, 1, 1, 1, 1, 1, 1, 1, 1, 1, 0, 1, 1, 0, 1, 1, 1, 1, 1, 1, 1, 1, 1, 1, 1, 1, 1, 1, 1, 1, 0, 0, 0, 0, 0, 0, 0, 0, 0, 0, 0, 0, 0, 0, 0, 0, 0, 0, 0, 0, 0, 0, 0, 0, 0, 0, 0, 0, 0, 0, 0, 0, 0, 0, 0, 0, 0, 0, 0, 0, 0, 0, 0, 0, 0, 0, 0, 0, 0, 0, 0, 0, 0, 0, 0, 0, 0, 0, 0, 0, 0, 0, 0, 0, 0, 0, 0, 0, 0, 0, 0, 0, 0, 0, 0, 0, 0, 0, 0, 0, 0, 0, 0, 0, 0, 0, 0, 0, 0, 0, 0, 0, 0, 0, 0, 0, 0, 0, 0, 0, 0, 0, 0, 0, 0, 0, 0, 0, 0, 0, 0, 0, 0, 0, 0, 0, 0, 0, 0, 0, 0, 0, 0, 0, 0, 0, 0, 0, 0, 0, 0, 0, 0, 0, 0, 0, 0, 0, 0, 0, 0, 0, 0, 0, 0, 0, 0, 0, 0, 0, 0, 0, 0, 0, 0, 0, 0, 0, 0, 0, 0, 0, 0, 0, 0, 0, 0, 0, 0, 0, 0, 0, 0, 0, 0, 0, 0, 0, 0, 0, 0, 0, 0, 0, 0, 0, 0, 0, 0, 0, 0, 0])
_uv = me_cylinder.uv_layers.new(name='UVMap')
_uv.uv.foreach_set('vector', [1.0, 0.5, 1.0, 1.0, 0.9375, 1.0, 0.9375, 0.5, 0.9375, 0.5, 0.9375, 1.0, 0.875, 1.0, 0.875, 0.5, 0.875, 0.5, 0.875, 1.0, 0.8125, 1.0, 0.8125, 0.5, 0.8125, 0.5, 0.8125, 1.0, 0.75, 1.0, 0.75, 0.5, 0.75, 0.5, 0.75, 1.0, 0.6875, 1.0, 0.6875, 0.5, 0.6875, 0.5, 0.6875, 1.0, 0.625, 1.0, 0.625, 0.5, 0.625, 0.5, 0.625, 1.0, 0.5625, 1.0, 0.5625, 0.5, 0.5625, 0.5, 0.5625, 1.0, 0.5, 1.0, 0.5, 0.5, 0.5, 0.5, 0.5, 1.0, 0.4375, 1.0, 0.4375, 0.5, 0.4375, 0.5, 0.4375, 1.0, 0.375, 1.0, 0.375, 0.5, 0.375, 0.5, 0.375, 1.0, 0.3125, 1.0, 0.3125, 0.5, 0.3125, 0.5, 0.3125, 1.0, 0.25, 1.0, 0.25, 0.5, 0.25, 0.5, 0.25, 1.0, 0.1875, 1.0, 0.1875, 0.5, 0.1875, 0.5, 0.1875, 1.0, 0.125, 1.0, 0.125, 0.5, 0.3418, 0.4717, 0.25, 0.49, 0.1582, 0.4717, 0.08029, 0.4197, 0.02827, 0.3418, 0.01, 0.25, 0.02827, 0.1582, 0.08029, 0.08029, 0.1582, 0.02827, 0.25, 0.01, 0.3418, 0.02827, 0.4197, 0.08029, 0.4717, 0.1582, 0.49, 0.25, 0.4717, 0.3418, 0.4197, 0.4197, 0.125, 0.5, 0.125, 1.0, 0.0625, 1.0, 0.0625, 0.5, 0.0625, 0.5, 0.0625, 1.0, 0.0, 1.0, 0.0, 0.5, 0.7137, 0.2651, 0.7222, 0.2778, 0.7222, 0.2778, 0.7137, 0.2651, 0.8315, 0.4467, 0.75, 0.4629, 0.75, 0.49, 0.8418, 0.4717, 0.9005, 0.4005, 0.8315, 0.4467, 0.8418, 0.4717, 0.9197, 0.4197, 0.9467, 0.3315, 0.9005, 0.4005, 0.9197, 0.4197, 0.9717, 0.3418, 0.9629, 0.25, 0.9467, 0.3315, 0.9717, 0.3418, 0.99, 0.25, 0.9467, 0.1685, 0.9629, 0.25, 0.99, 0.25, 0.9717, 0.1582, 0.9005, 0.09947, 0.9467, 0.1685, 0.9717, 0.1582, 0.9197, 0.08029, 0.8315, 0.05333, 0.9005, 0.09947, 0.9197, 0.08029, 0.8418, 0.02827, 0.75, 0.03712, 0.8315, 0.05333, 0.8418, 0.02827, 0.75, 0.01, 0.6685, 0.05333, 0.75, 0.03712, 0.75, 0.01, 0.6582, 0.02827, 0.5995, 0.09947, 0.6685, 0.05333, 0.6582, 0.02827, 0.5803, 0.08029, 0.5533, 0.1685, 0.5995, 0.09947, 0.5803, 0.08029, 0.5283, 0.1582, 0.5371, 0.25, 0.5533, 0.1685, 0.5283, 0.1582, 0.51, 0.25, 0.5533, 0.3315, 0.5371, 0.25, 0.51, 0.25, 0.5283, 0.3418, 0.5995, 0.4005, 0.5533, 0.3315, 0.5283, 0.3418, 0.5803, 0.4197, 0.6685, 0.4467, 0.5995, 0.4005, 0.5803, 0.4197, 0.6582, 0.4717, 0.75, 0.4629, 0.6685, 0.4467, 0.6582, 0.4717, 0.75, 0.49, 0.7863, 0.2651, 0.7893, 0.25, 0.7893, 0.25, 0.7863, 0.2651, 0.7778, 0.2222, 0.7651, 0.2137, 0.7651, 0.2137, 0.7778, 0.2222, 0.7222, 0.2778, 0.7349, 0.2863, 0.7349, 0.2863, 0.7222, 0.2778, 0.7651, 0.2137, 0.75, 0.2107, 0.75, 0.2107, 0.7651, 0.2137, 0.75, 0.2893, 0.7651, 0.2863, 0.7651, 0.2863, 0.75, 0.2893, 0.7349, 0.2863, 0.75, 0.2893, 0.75, 0.2893, 0.7349, 0.2863, 0.75, 0.2107, 0.7349, 0.2137, 0.7349, 0.2137, 0.75, 0.2107, 0.7651, 0.2863, 0.7778, 0.2778, 0.7778, 0.2778, 0.7651, 0.2863, 0.7349, 0.2137, 0.7222, 0.2222, 0.7222, 0.2222, 0.7349, 0.2137, 0.7778, 0.2778, 0.7863, 0.2651, 0.7863, 0.2651, 0.7778, 0.2778, 0.7222, 0.2222, 0.7137, 0.2349, 0.7137, 0.2349, 0.7222, 0.2222, 0.7863, 0.2651, 0.7893, 0.25, 0.7893, 0.25, 0.7863, 0.2651, 0.7137, 0.2349, 0.7107, 0.25, 0.7107, 0.25, 0.7137, 0.2349, 0.7893, 0.25, 0.7863, 0.2349, 0.7863, 0.2349, 0.7893, 0.25, 0.7107, 0.25, 0.7137, 0.2651, 0.7137, 0.2651, 0.7107, 0.25, 0.7863, 0.2349, 0.7778, 0.2222, 0.7778, 0.2222, 0.7863, 0.2349, 0.7137, 0.2651, 0.7222, 0.2778, 0.7222, 0.2778, 0.7137, 0.2651, 0.7137, 0.2349, 0.7107, 0.25, 0.7107, 0.25, 0.7137, 0.2349, 0.7893, 0.25, 0.7863, 0.2349, 0.7863, 0.2349, 0.7893, 0.25, 0.7107, 0.25, 0.7137, 0.2651, 0.7137, 0.2651, 0.7107, 0.25, 0.7863, 0.2349, 0.7778, 0.2222, 0.7778, 0.2222, 0.7863, 0.2349, 0.7137, 0.2651, 0.7222, 0.2778, 0.7222, 0.2778, 0.7137, 0.2651, 0.7778, 0.2222, 0.7651, 0.2137, 0.7651, 0.2137, 0.7778, 0.2222, 0.7222, 0.2778, 0.7349, 0.2863, 0.7349, 0.2863, 0.7222, 0.2778, 0.7651, 0.2137, 0.75, 0.2107, 0.75, 0.2107, 0.7651, 0.2137, 0.75, 0.2893, 0.7651, 0.2863, 0.7651, 0.2863, 0.75, 0.2893, 0.7349, 0.2863, 0.75, 0.2893, 0.75, 0.2893, 0.7349, 0.2863, 0.75, 0.2107, 0.7349, 0.2137, 0.7349, 0.2137, 0.75, 0.2107, 0.7651, 0.2863, 0.7778, 0.2778, 0.7778, 0.2778, 0.7651, 0.2863, 0.7349, 0.2137, 0.7222, 0.2222, 0.7222, 0.2222, 0.7349, 0.2137, 0.7778, 0.2778, 0.7863, 0.2651, 0.7863, 0.2651, 0.7778, 0.2778, 0.7222, 0.2222, 0.7137, 0.2349, 0.7137, 0.2349, 0.7222, 0.2222, 0.7778, 0.2222, 0.7651, 0.2137, 0.7651, 0.2137, 0.7778, 0.2222, 0.7778, 0.2222, 0.7651, 0.2137, 0.7651, 0.2137, 0.7778, 0.2222, 0.7222, 0.2778, 0.7349, 0.2863, 0.7349, 0.2863, 0.7222, 0.2778, 0.7651, 0.2137, 0.75, 0.2107, 0.75, 0.2107, 0.7651, 0.2137, 0.75, 0.2893, 0.7651, 0.2863, 0.7651, 0.2863, 0.75, 0.2893, 0.7349, 0.2863, 0.75, 0.2893, 0.75, 0.2893, 0.7349, 0.2863, 0.75, 0.2107, 0.7349, 0.2137, 0.7349, 0.2137, 0.75, 0.2107, 0.7651, 0.2863, 0.7778, 0.2778, 0.7778, 0.2778, 0.7651, 0.2863, 0.7349, 0.2137, 0.7222, 0.2222, 0.7222, 0.2222, 0.7349, 0.2137, 0.7778, 0.2778, 0.7863, 0.2651, 0.7863, 0.2651, 0.7778, 0.2778, 0.7222, 0.2222, 0.7137, 0.2349, 0.7137, 0.2349, 0.7222, 0.2222, 0.7863, 0.2651, 0.7893, 0.25, 0.7893, 0.25, 0.7863, 0.2651, 0.7137, 0.2349, 0.7107, 0.25, 0.7107, 0.25, 0.7137, 0.2349, 0.7893, 0.25, 0.7863, 0.2349, 0.7863, 0.2349, 0.7893, 0.25, 0.7107, 0.25, 0.7137, 0.2651, 0.7137, 0.2651, 0.7107, 0.25, 0.7863, 0.2349, 0.7778, 0.2222, 0.7778, 0.2222, 0.7863, 0.2349, 0.7222, 0.2222, 0.7137, 0.2349, 0.7137, 0.2349, 0.7222, 0.2222, 0.7778, 0.2778, 0.7863, 0.2651, 0.7863, 0.2651, 0.7778, 0.2778, 0.7349, 0.2137, 0.7222, 0.2222, 0.7222, 0.2222, 0.7349, 0.2137, 0.7651, 0.2863, 0.7778, 0.2778, 0.7778, 0.2778, 0.7651, 0.2863, 0.75, 0.2107, 0.7349, 0.2137, 0.7349, 0.2137, 0.75, 0.2107, 0.7349, 0.2863, 0.75, 0.2893, 0.75, 0.2893, 0.7349, 0.2863, 0.75, 0.2893, 0.7651, 0.2863, 0.7651, 0.2863, 0.75, 0.2893, 0.7651, 0.2137, 0.75, 0.2107, 0.75, 0.2107, 0.7651, 0.2137, 0.7222, 0.2778, 0.7349, 0.2863, 0.7349, 0.2863, 0.7222, 0.2778, 0.7778, 0.2222, 0.7651, 0.2137, 0.7651, 0.2137, 0.7778, 0.2222, 0.7137, 0.2651, 0.7222, 0.2778, 0.7222, 0.2778, 0.7137, 0.2651, 0.7863, 0.2349, 0.7778, 0.2222, 0.7778, 0.2222, 0.7863, 0.2349, 0.7107, 0.25, 0.7137, 0.2651, 0.7137, 0.2651, 0.7107, 0.25, 0.7893, 0.25, 0.7863, 0.2349, 0.7863, 0.2349, 0.7893, 0.25, 0.7137, 0.2349, 0.7107, 0.25, 0.7107, 0.25, 0.7137, 0.2349, 0.7863, 0.2651, 0.7893, 0.25, 0.7893, 0.25, 0.7863, 0.2651, 0.7796, 0.2377, 0.7727, 0.2273, 0.7727, 0.2273, 0.7796, 0.2377, 0.7222, 0.2778, 0.7349, 0.2863, 0.7349, 0.2863, 0.7222, 0.2778, 0.7651, 0.2137, 0.75, 0.2107, 0.75, 0.2107, 0.7651, 0.2137, 0.75, 0.2893, 0.7651, 0.2863, 0.7651, 0.2863, 0.75, 0.2893, 0.7349, 0.2863, 0.75, 0.2893, 0.75, 0.2893, 0.7349, 0.2863, 0.75, 0.2107, 0.7349, 0.2137, 0.7349, 0.2137, 0.75, 0.2107, 0.7651, 0.2863, 0.7778, 0.2778, 0.7778, 0.2778, 0.7651, 0.2863, 0.7349, 0.2137, 0.7222, 0.2222, 0.7222, 0.2222, 0.7349, 0.2137, 0.7778, 0.2778, 0.7863, 0.2651, 0.7863, 0.2651, 0.7778, 0.2778, 0.7222, 0.2222, 0.7137, 0.2349, 0.7137, 0.2349, 0.7222, 0.2222, 0.7863, 0.2651, 0.7893, 0.25, 0.7893, 0.25, 0.7863, 0.2651, 0.7137, 0.2349, 0.7107, 0.25, 0.7107, 0.25, 0.7137, 0.2349, 0.7893, 0.25, 0.7863, 0.2349, 0.7863, 0.2349, 0.7893, 0.25, 0.7107, 0.25, 0.7137, 0.2651, 0.7137, 0.2651, 0.7107, 0.25, 0.7863, 0.2349, 0.7778, 0.2222, 0.7778, 0.2222, 0.7863, 0.2349, 0.7137, 0.2651, 0.7222, 0.2778, 0.7222, 0.2778, 0.7137, 0.2651, 0.7623, 0.2796, 0.75, 0.282, 0.75, 0.2893, 0.7651, 0.2863, 0.7727, 0.2727, 0.7623, 0.2796, 0.7651, 0.2863, 0.7778, 0.2778, 0.7796, 0.2623, 0.7727, 0.2727, 0.7778, 0.2778, 0.7863, 0.2651, 0.782, 0.25, 0.7796, 0.2623, 0.7863, 0.2651, 0.7893, 0.25, 0.7796, 0.2377, 0.782, 0.25, 0.7893, 0.25, 0.7863, 0.2349, 0.7727, 0.2273, 0.7796, 0.2377, 0.7863, 0.2349, 0.7778, 0.2222, 0.7623, 0.2204, 0.7727, 0.2273, 0.7778, 0.2222, 0.7651, 0.2137, 0.75, 0.218, 0.7623, 0.2204, 0.7651, 0.2137, 0.75, 0.2107, 0.7377, 0.2204, 0.75, 0.218, 0.75, 0.2107, 0.7349, 0.2137, 0.7273, 0.2273, 0.7377, 0.2204, 0.7349, 0.2137, 0.7222, 0.2222, 0.7204, 0.2377, 0.7273, 0.2273, 0.7222, 0.2222, 0.7137, 0.2349, 0.718, 0.25, 0.7204, 0.2377, 0.7137, 0.2349, 0.7107, 0.25, 0.7204, 0.2623, 0.718, 0.25, 0.7107, 0.25, 0.7137, 0.2651, 0.7273, 0.2727, 0.7204, 0.2623, 0.7137, 0.2651, 0.7222, 0.2778, 0.7377, 0.2796, 0.7273, 0.2727, 0.7222, 0.2778, 0.7349, 0.2863, 0.75, 0.282, 0.7377, 0.2796, 0.7349, 0.2863, 0.75, 0.2893, 0.7662, 0.2567, 0.7675, 0.25, 0.7675, 0.25, 0.7662, 0.2567, 0.7204, 0.2623, 0.7273, 0.2727, 0.7273, 0.2727, 0.7204, 0.2623, 0.7727, 0.2273, 0.7623, 0.2204, 0.7623, 0.2204, 0.7727, 0.2273, 0.7273, 0.2727, 0.7377, 0.2796, 0.7377, 0.2796, 0.7273, 0.2727, 0.7623, 0.2204, 0.75, 0.218, 0.75, 0.218, 0.7623, 0.2204, 0.75, 0.282, 0.7623, 0.2796, 0.7623, 0.2796, 0.75, 0.282, 0.7377, 0.2796, 0.75, 0.282, 0.75, 0.282, 0.7377, 0.2796, 0.75, 0.218, 0.7377, 0.2204, 0.7377, 0.2204, 0.75, 0.218, 0.7623, 0.2796, 0.7727, 0.2727, 0.7727, 0.2727, 0.7623, 0.2796, 0.7377, 0.2204, 0.7273, 0.2273, 0.7273, 0.2273, 0.7377, 0.2204, 0.7727, 0.2727, 0.7796, 0.2623, 0.7796, 0.2623, 0.7727, 0.2727, 0.7273, 0.2273, 0.7204, 0.2377, 0.7204, 0.2377, 0.7273, 0.2273, 0.7796, 0.2623, 0.782, 0.25, 0.782, 0.25, 0.7796, 0.2623, 0.7204, 0.2377, 0.718, 0.25, 0.718, 0.25, 0.7204, 0.2377, 0.782, 0.25, 0.7796, 0.2377, 0.7796, 0.2377, 0.782, 0.25, 0.718, 0.25, 0.7204, 0.2623, 0.7204, 0.2623, 0.718, 0.25, 0.7567, 0.2662, 0.75, 0.2675, 0.75, 0.282, 0.7623, 0.2796, 0.7624, 0.2624, 0.7567, 0.2662, 0.7623, 0.2796, 0.7727, 0.2727, 0.7662, 0.2567, 0.7624, 0.2624, 0.7727, 0.2727, 0.7796, 0.2623, 0.7675, 0.25, 0.7662, 0.2567, 0.7796, 0.2623, 0.782, 0.25, 0.7662, 0.2433, 0.7675, 0.25, 0.782, 0.25, 0.7796, 0.2377, 0.7624, 0.2376, 0.7662, 0.2433, 0.7796, 0.2377, 0.7727, 0.2273, 0.7567, 0.2338, 0.7624, 0.2376, 0.7727, 0.2273, 0.7623, 0.2204, 0.75, 0.2325, 0.7567, 0.2338, 0.7623, 0.2204, 0.75, 0.218, 0.7433, 0.2338, 0.75, 0.2325, 0.75, 0.218, 0.7377, 0.2204, 0.7376, 0.2376, 0.7433, 0.2338, 0.7377, 0.2204, 0.7273, 0.2273, 0.7338, 0.2433, 0.7376, 0.2376, 0.7273, 0.2273, 0.7204, 0.2377, 0.7325, 0.25, 0.7338, 0.2433, 0.7204, 0.2377, 0.718, 0.25, 0.7338, 0.2567, 0.7325, 0.25, 0.718, 0.25, 0.7204, 0.2623, 0.7376, 0.2624, 0.7338, 0.2567, 0.7204, 0.2623, 0.7273, 0.2727, 0.7433, 0.2662, 0.7376, 0.2624, 0.7273, 0.2727, 0.7377, 0.2796, 0.75, 0.2675, 0.7433, 0.2662, 0.7377, 0.2796, 0.75, 0.282, 0.7366, 0.2555, 0.7397, 0.2603, 0.7397, 0.2603, 0.7366, 0.2555, 0.7338, 0.2433, 0.7325, 0.25, 0.7325, 0.25, 0.7338, 0.2433, 0.7675, 0.25, 0.7662, 0.2433, 0.7662, 0.2433, 0.7675, 0.25, 0.7325, 0.25, 0.7338, 0.2567, 0.7338, 0.2567, 0.7325, 0.25, 0.7662, 0.2433, 0.7624, 0.2376, 0.7624, 0.2376, 0.7662, 0.2433, 0.7338, 0.2567, 0.7376, 0.2624, 0.7376, 0.2624, 0.7338, 0.2567, 0.7624, 0.2376, 0.7567, 0.2338, 0.7567, 0.2338, 0.7624, 0.2376, 0.7376, 0.2624, 0.7433, 0.2662, 0.7433, 0.2662, 0.7376, 0.2624, 0.7567, 0.2338, 0.75, 0.2325, 0.75, 0.2325, 0.7567, 0.2338, 0.75, 0.2675, 0.7567, 0.2662, 0.7567, 0.2662, 0.75, 0.2675, 0.7433, 0.2662, 0.75, 0.2675, 0.75, 0.2675, 0.7433, 0.2662, 0.75, 0.2325, 0.7433, 0.2338, 0.7433, 0.2338, 0.75, 0.2325, 0.7567, 0.2662, 0.7624, 0.2624, 0.7624, 0.2624, 0.7567, 0.2662, 0.7433, 0.2338, 0.7376, 0.2376, 0.7376, 0.2376, 0.7433, 0.2338, 0.7624, 0.2624, 0.7662, 0.2567, 0.7662, 0.2567, 0.7624, 0.2624, 0.7376, 0.2376, 0.7338, 0.2433, 0.7338, 0.2433, 0.7376, 0.2376, 0.7555, 0.2634, 0.75, 0.2645, 0.75, 0.2675, 0.7567, 0.2662, 0.7603, 0.2603, 0.7555, 0.2634, 0.7567, 0.2662, 0.7624, 0.2624, 0.7634, 0.2555, 0.7603, 0.2603, 0.7624, 0.2624, 0.7662, 0.2567, 0.7645, 0.25, 0.7634, 0.2555, 0.7662, 0.2567, 0.7675, 0.25, 0.7634, 0.2445, 0.7645, 0.25, 0.7675, 0.25, 0.7662, 0.2433, 0.7603, 0.2397, 0.7634, 0.2445, 0.7662, 0.2433, 0.7624, 0.2376, 0.7555, 0.2366, 0.7603, 0.2397, 0.7624, 0.2376, 0.7567, 0.2338, 0.75, 0.2355, 0.7555, 0.2366, 0.7567, 0.2338, 0.75, 0.2325, 0.7445, 0.2366, 0.75, 0.2355, 0.75, 0.2325, 0.7433, 0.2338, 0.7397, 0.2397, 0.7445, 0.2366, 0.7433, 0.2338, 0.7376, 0.2376, 0.7366, 0.2445, 0.7397, 0.2397, 0.7376, 0.2376, 0.7338, 0.2433, 0.7355, 0.25, 0.7366, 0.2445, 0.7338, 0.2433, 0.7325, 0.25, 0.7366, 0.2555, 0.7355, 0.25, 0.7325, 0.25, 0.7338, 0.2567, 0.7397, 0.2603, 0.7366, 0.2555, 0.7338, 0.2567, 0.7376, 0.2624, 0.7445, 0.2634, 0.7397, 0.2603, 0.7376, 0.2624, 0.7433, 0.2662, 0.75, 0.2645, 0.7445, 0.2634, 0.7433, 0.2662, 0.75, 0.2675, 0.75, 0.2645, 0.7555, 0.2634, 0.7603, 0.2603, 0.7634, 0.2555, 0.7645, 0.25, 0.7634, 0.2445, 0.7603, 0.2397, 0.7555, 0.2366, 0.75, 0.2355, 0.7445, 0.2366, 0.7397, 0.2397, 0.7366, 0.2445, 0.7355, 0.25, 0.7366, 0.2555, 0.7397, 0.2603, 0.7445, 0.2634, 0.7603, 0.2397, 0.7555, 0.2366, 0.7555, 0.2366, 0.7603, 0.2397, 0.7397, 0.2603, 0.7445, 0.2634, 0.7445, 0.2634, 0.7397, 0.2603, 0.7555, 0.2366, 0.75, 0.2355, 0.75, 0.2355, 0.7555, 0.2366, 0.75, 0.2645, 0.7555, 0.2634, 0.7555, 0.2634, 0.75, 0.2645, 0.7445, 0.2634, 0.75, 0.2645, 0.75, 0.2645, 0.7445, 0.2634, 0.75, 0.2355, 0.7445, 0.2366, 0.7445, 0.2366, 0.75, 0.2355, 0.7555, 0.2634, 0.7603, 0.2603, 0.7603, 0.2603, 0.7555, 0.2634, 0.7445, 0.2366, 0.7397, 0.2397, 0.7397, 0.2397, 0.7445, 0.2366, 0.7603, 0.2603, 0.7634, 0.2555, 0.7634, 0.2555, 0.7603, 0.2603, 0.7397, 0.2397, 0.7366, 0.2445, 0.7366, 0.2445, 0.7397, 0.2397, 0.7634, 0.2555, 0.7645, 0.25, 0.7645, 0.25, 0.7634, 0.2555, 0.7366, 0.2445, 0.7355, 0.25, 0.7355, 0.25, 0.7366, 0.2445, 0.7645, 0.25, 0.7634, 0.2445, 0.7634, 0.2445, 0.7645, 0.25, 0.7355, 0.25, 0.7366, 0.2555, 0.7366, 0.2555, 0.7355, 0.25, 0.7634, 0.2445, 0.7603, 0.2397, 0.7603, 0.2397, 0.7634, 0.2445, 0.75, 0.2893, 0.7349, 0.2863, 0.6685, 0.4467, 0.75, 0.4629, 0.7349, 0.2863, 0.7222, 0.2778, 0.5995, 0.4005, 0.6685, 0.4467, 0.7222, 0.2778, 0.7137, 0.2651, 0.5533, 0.3315, 0.5995, 0.4005, 0.7137, 0.2651, 0.7107, 0.25, 0.5371, 0.25, 0.5533, 0.3315, 0.7107, 0.25, 0.7137, 0.2349, 0.5533, 0.1685, 0.5371, 0.25, 0.7137, 0.2349, 0.7222, 0.2222, 0.5995, 0.09947, 0.5533, 0.1685, 0.7222, 0.2222, 0.7349, 0.2137, 0.6685, 0.05333, 0.5995, 0.09947, 0.7349, 0.2137, 0.75, 0.2107, 0.75, 0.03712, 0.6685, 0.05333, 0.75, 0.2107, 0.7651, 0.2137, 0.8315, 0.05333, 0.75, 0.03712, 0.7651, 0.2137, 0.7778, 0.2222, 0.9005, 0.09947, 0.8315, 0.05333, 0.7778, 0.2222, 0.7863, 0.2349, 0.9467, 0.1685, 0.9005, 0.09947, 0.7863, 0.2349, 0.7893, 0.25, 0.9629, 0.25, 0.9467, 0.1685, 0.7893, 0.25, 0.7863, 0.2651, 0.9467, 0.3315, 0.9629, 0.25, 0.7863, 0.2651, 0.7778, 0.2778, 0.9005, 0.4005, 0.9467, 0.3315, 0.7778, 0.2778, 0.7651, 0.2863, 0.8315, 0.4467, 0.9005, 0.4005, 0.7651, 0.2863, 0.75, 0.2893, 0.75, 0.4629, 0.8315, 0.4467])
me_cylinder.materials.append(mat_material_001)
me_cylinder.materials.append(mat_material)
me_cylinder.update()

# ---- objects
ob_cube = bpy.data.objects.new('Cube', me_cube)
ob_cylinder = bpy.data.objects.new('Cylinder', me_cylinder)

# ---- transforms, parenting, visibility, modifiers, constraints
ob_cube.location = (0.0, 0.0, 0.0)
ob_cube.scale = (0.5231, 0.5231, 0.5231)
ob_cube.lock_rotations_4d = False
ob_cube.empty_display_type = 'ARROWS'
ob_cube.lineart.crease_threshold = 0.0
_m = ob_cube.modifiers.new('Smooth by Angle', 'NODES')
_m.node_group = ng_smooth_by_angle
_m.use_pin_to_last = True
_m.show_group_selector = False
ob_cylinder.location = (0.0, 0.0, 0.0)
ob_cylinder.scale = (0.5231, 0.5231, 0.5231)
_m = ob_cylinder.modifiers.new('Smooth by Angle', 'NODES')
_m.node_group = ng_smooth_by_angle
_m.use_pin_to_last = True
_m.show_group_selector = False

# ---- collection membership
col_collection.objects.link(ob_cube)
col_collection.objects.link(ob_cylinder)

# ---- scene / render settings (as saved in the file)
scene.frame_start = 1; scene.frame_end = 250; scene.frame_set(1)
scene.render.engine = 'BLENDER_EEVEE_NEXT'
bpy.context.view_layer.update()

# ---- added for rendering (the .blend has no active camera and no usable light): camera, sun
cam_auto = bpy.data.cameras.new('AutoCamera')
cam_auto.lens = 50.0
cam_auto.sensor_width = 36.0
cam_auto.clip_end = 1000.0
ob_auto_camera = bpy.data.objects.new('AutoCamera', cam_auto)
scene.collection.objects.link(ob_auto_camera)
ob_auto_camera.location = (1.15252, -1.27567, 1.24188)
ob_auto_camera.rotation_euler = (1.09748, -7.21219e-08, 0.694738)
scene.camera = ob_auto_camera
light_auto_sun = bpy.data.lights.new('AutoSun', 'SUN')
light_auto_sun.energy = 3.0
light_auto_sun.angle = 0.0523599
ob_auto_sun = bpy.data.objects.new('AutoSun', light_auto_sun)
scene.collection.objects.link(ob_auto_sun)
ob_auto_sun.rotation_euler = (0.872665, 0.174533, 0.523599)
bpy.context.view_layer.update()
